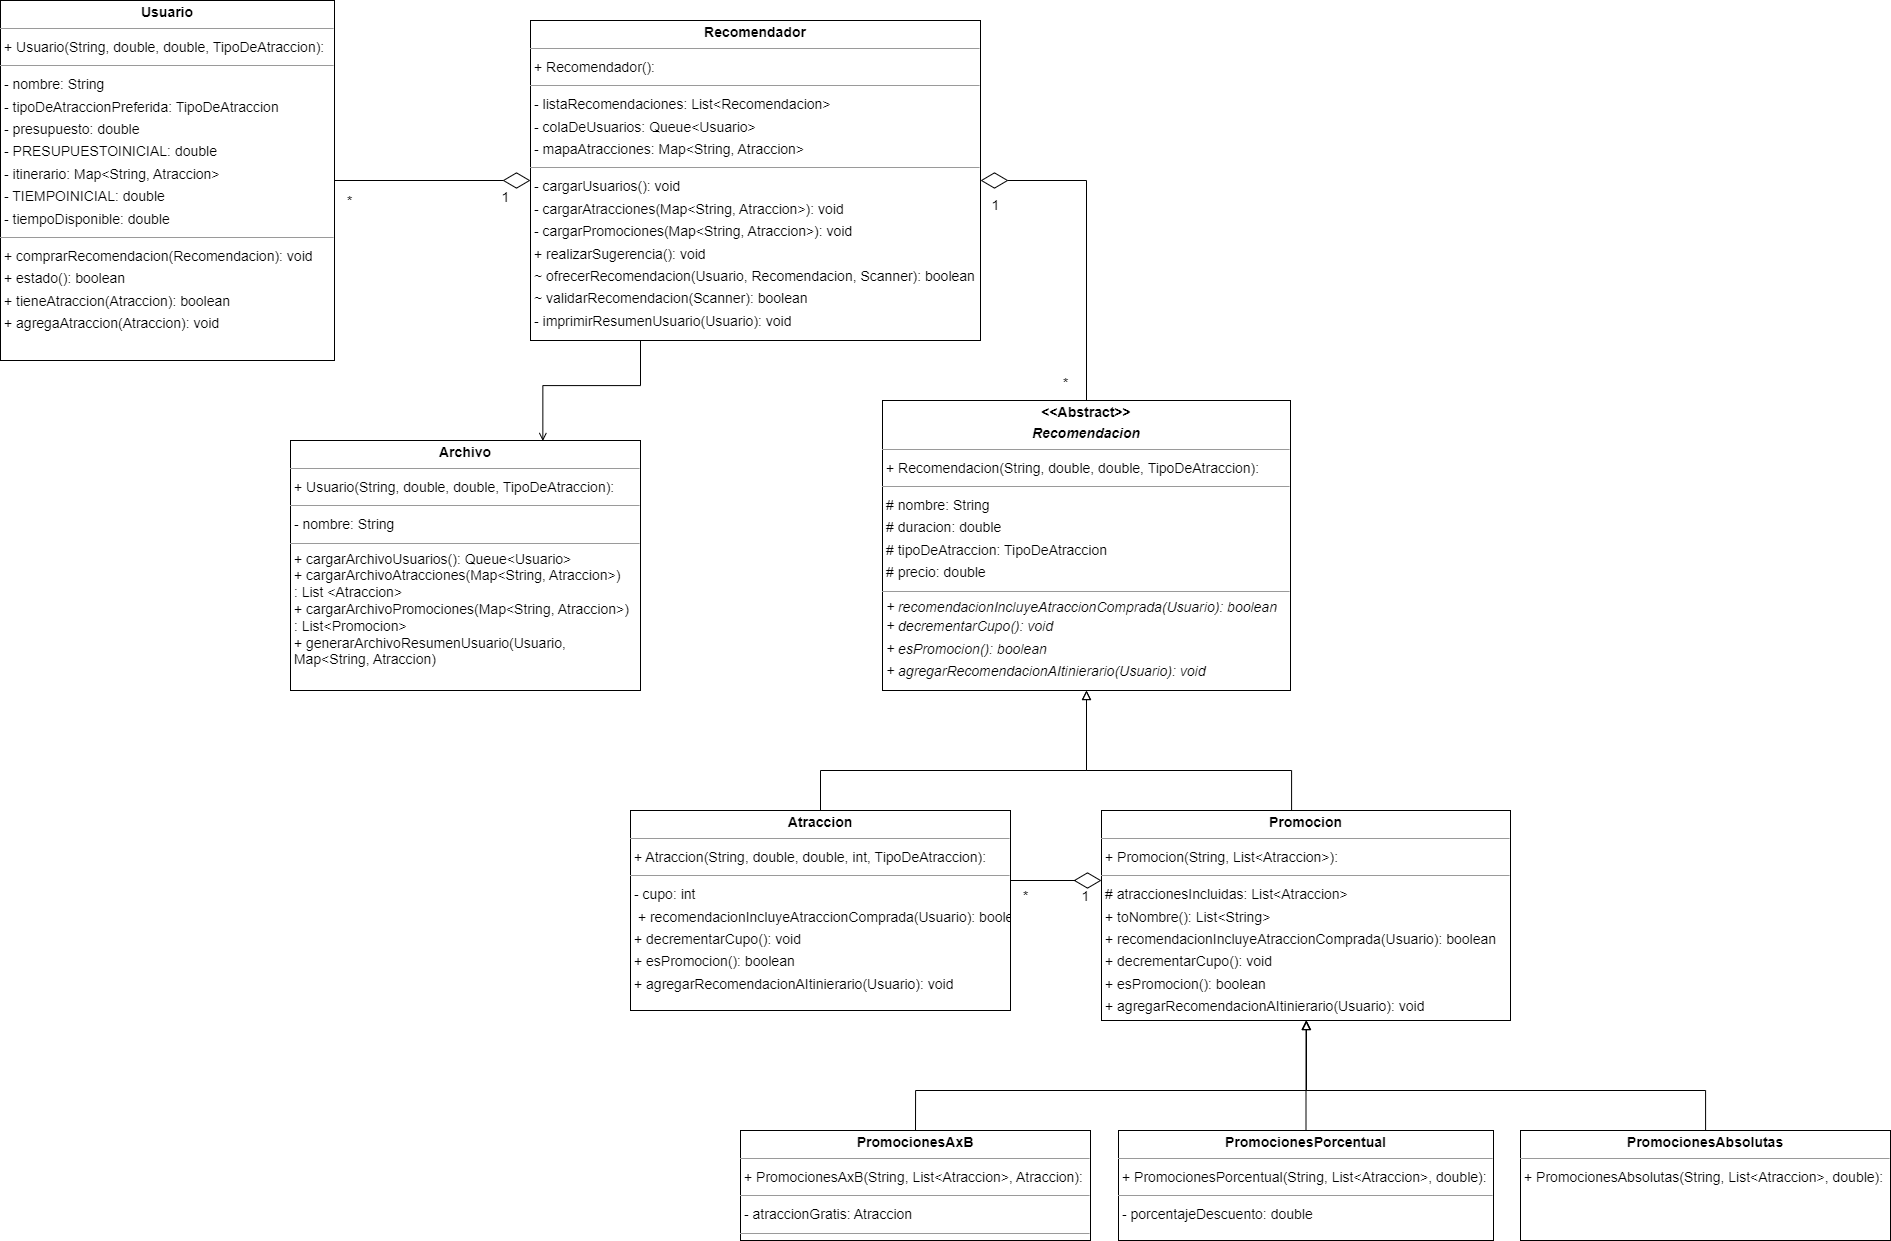

The diagram above was exported from draw.io. Its source (the exported page's mxGraphModel, read from the mxfile embedded in the PNG):
<mxGraphModel dx="2000" dy="2080" grid="1" gridSize="10" guides="1" tooltips="1" connect="1" arrows="1" fold="1" page="0" pageScale="1" pageWidth="827" pageHeight="1169" background="none" math="0" shadow="0">
  <root>
    <mxCell id="0" />
    <mxCell id="1" parent="0" />
    <mxCell id="-eizAURnrcEfRXgATK65-2" style="edgeStyle=orthogonalEdgeStyle;rounded=0;orthogonalLoop=1;jettySize=auto;html=1;entryX=0.5;entryY=1;entryDx=0;entryDy=0;endArrow=block;endFill=0;endSize=7;" parent="1" source="node3" target="node2" edge="1">
      <mxGeometry relative="1" as="geometry">
        <mxPoint x="830" y="-300" as="targetPoint" />
        <Array as="points">
          <mxPoint x="560" y="-280" />
          <mxPoint x="826" y="-280" />
        </Array>
      </mxGeometry>
    </mxCell>
    <mxCell id="node3" value="&lt;p style=&quot;margin:0px;margin-top:4px;text-align:center;&quot;&gt;&lt;b&gt;Atraccion&lt;/b&gt;&lt;/p&gt;&lt;hr size=&quot;1&quot;&gt;&lt;p style=&quot;margin:0 0 0 4px;line-height:1.6;&quot;&gt;+ Atraccion(String, double, double, int, TipoDeAtraccion): &lt;/p&gt;&lt;hr size=&quot;1&quot;&gt;&lt;p style=&quot;margin:0 0 0 4px;line-height:1.6;&quot;&gt;- cupo: int&lt;/p&gt;&lt;p style=&quot;margin:0 0 0 4px;line-height:1.6;&quot;&gt;&lt;i style=&quot;border-color: var(--border-color);&quot;&gt;&amp;nbsp;&lt;/i&gt;&lt;span style=&quot;border-color: var(--border-color);&quot;&gt;+ recomendacionIncluyeAtraccionComprada(Usuario): boolean&lt;/span&gt;&lt;/p&gt;&lt;p style=&quot;border-color: var(--border-color); margin: 0px 0px 0px 4px; line-height: 1.6;&quot;&gt;&lt;span style=&quot;border-color: var(--border-color);&quot;&gt;+ decrementarCupo(): void&lt;br style=&quot;border-color: var(--border-color);&quot;&gt;+ esPromocion(): boolean&lt;br style=&quot;border-color: var(--border-color);&quot;&gt;+ agregarRecomendacionAItinierario(Usuario): void&lt;/span&gt;&lt;/p&gt;" style="verticalAlign=top;align=left;overflow=fill;fontSize=14;fontFamily=Helvetica;html=1;rounded=0;shadow=0;comic=0;labelBackgroundColor=none;strokeWidth=1;" parent="1" vertex="1">
      <mxGeometry x="370" y="-240" width="380" height="200" as="geometry" />
    </mxCell>
    <mxCell id="-eizAURnrcEfRXgATK65-1" style="edgeStyle=orthogonalEdgeStyle;rounded=0;orthogonalLoop=1;jettySize=auto;html=1;entryX=0.5;entryY=1;entryDx=0;entryDy=0;endArrow=block;endFill=0;endSize=7;" parent="1" source="node5" target="node2" edge="1">
      <mxGeometry relative="1" as="geometry">
        <mxPoint x="830" y="-300" as="targetPoint" />
        <Array as="points">
          <mxPoint x="1031" y="-280" />
          <mxPoint x="826" y="-280" />
        </Array>
      </mxGeometry>
    </mxCell>
    <mxCell id="node5" value="&lt;p style=&quot;margin:0px;margin-top:4px;text-align:center;&quot;&gt;&lt;b&gt;Promocion&lt;/b&gt;&lt;/p&gt;&lt;hr size=&quot;1&quot;&gt;&lt;p style=&quot;margin:0 0 0 4px;line-height:1.6;&quot;&gt;+ Promocion(String, List&amp;lt;Atraccion&amp;gt;): &lt;/p&gt;&lt;hr size=&quot;1&quot;&gt;&lt;p style=&quot;margin:0 0 0 4px;line-height:1.6;&quot;&gt;# atraccionesIncluidas: List&amp;lt;Atraccion&amp;gt;&lt;/p&gt;&lt;p style=&quot;margin:0 0 0 4px;line-height:1.6;&quot;&gt;+ toNombre(): List&amp;lt;String&amp;gt;&lt;/p&gt;&lt;p style=&quot;margin:0 0 0 4px;line-height:1.6;&quot;&gt;&lt;span style=&quot;background-color: initial;&quot;&gt;+ recomendacionIncluyeAtraccionComprada(Usuario): boolean&lt;/span&gt;&lt;/p&gt;&lt;p style=&quot;border-color: var(--border-color); margin: 0px 0px 0px 4px; line-height: 1.6;&quot;&gt;&lt;span style=&quot;border-color: var(--border-color);&quot;&gt;+ decrementarCupo(): void&lt;br style=&quot;border-color: var(--border-color);&quot;&gt;+ esPromocion(): boolean&lt;br style=&quot;border-color: var(--border-color);&quot;&gt;+ agregarRecomendacionAItinierario(Usuario): void&lt;/span&gt;&lt;/p&gt;" style="verticalAlign=top;align=left;overflow=fill;fontSize=14;fontFamily=Helvetica;html=1;rounded=0;shadow=0;comic=0;labelBackgroundColor=none;strokeWidth=1;" parent="1" vertex="1">
      <mxGeometry x="841" y="-240" width="409" height="210" as="geometry" />
    </mxCell>
    <mxCell id="-eizAURnrcEfRXgATK65-6" style="edgeStyle=orthogonalEdgeStyle;rounded=0;orthogonalLoop=1;jettySize=auto;html=1;endArrow=block;endFill=0;endSize=7;" parent="1" source="node12" edge="1">
      <mxGeometry relative="1" as="geometry">
        <mxPoint x="1046" y="-30" as="targetPoint" />
        <Array as="points">
          <mxPoint x="1445" y="40" />
          <mxPoint x="1046" y="40" />
        </Array>
      </mxGeometry>
    </mxCell>
    <mxCell id="node12" value="&lt;p style=&quot;margin:0px;margin-top:4px;text-align:center;&quot;&gt;&lt;b&gt;PromocionesAbsolutas&lt;/b&gt;&lt;/p&gt;&lt;hr size=&quot;1&quot;&gt;&lt;p style=&quot;margin:0 0 0 4px;line-height:1.6;&quot;&gt;+ PromocionesAbsolutas(String, List&amp;lt;Atraccion&amp;gt;, double): &lt;/p&gt;" style="verticalAlign=top;align=left;overflow=fill;fontSize=14;fontFamily=Helvetica;html=1;rounded=0;shadow=0;comic=0;labelBackgroundColor=none;strokeWidth=1;" parent="1" vertex="1">
      <mxGeometry x="1260" y="80" width="370" height="110" as="geometry" />
    </mxCell>
    <mxCell id="-eizAURnrcEfRXgATK65-5" style="edgeStyle=orthogonalEdgeStyle;rounded=0;orthogonalLoop=1;jettySize=auto;html=1;exitX=0.5;exitY=0;exitDx=0;exitDy=0;endArrow=block;endFill=0;endSize=7;" parent="1" source="node6" edge="1">
      <mxGeometry relative="1" as="geometry">
        <Array as="points">
          <mxPoint x="655" y="40" />
          <mxPoint x="1046" y="40" />
        </Array>
        <mxPoint x="1046" y="-30" as="targetPoint" />
      </mxGeometry>
    </mxCell>
    <mxCell id="node6" value="&lt;p style=&quot;margin:0px;margin-top:4px;text-align:center;&quot;&gt;&lt;b&gt;PromocionesAxB&lt;/b&gt;&lt;/p&gt;&lt;hr size=&quot;1&quot;&gt;&lt;p style=&quot;margin:0 0 0 4px;line-height:1.6;&quot;&gt;+ PromocionesAxB(String, List&amp;lt;Atraccion&amp;gt;, Atraccion): &lt;/p&gt;&lt;hr size=&quot;1&quot;&gt;&lt;p style=&quot;margin:0 0 0 4px;line-height:1.6;&quot;&gt;- atraccionGratis: Atraccion&lt;/p&gt;&lt;hr size=&quot;1&quot;&gt;" style="verticalAlign=top;align=left;overflow=fill;fontSize=14;fontFamily=Helvetica;html=1;rounded=0;shadow=0;comic=0;labelBackgroundColor=none;strokeWidth=1;" parent="1" vertex="1">
      <mxGeometry x="480" y="80" width="350" height="110" as="geometry" />
    </mxCell>
    <mxCell id="-eizAURnrcEfRXgATK65-3" value="" style="edgeStyle=orthogonalEdgeStyle;rounded=0;orthogonalLoop=1;jettySize=auto;html=1;entryX=0.5;entryY=1;entryDx=0;entryDy=0;endArrow=block;endFill=0;endSize=7;" parent="1" source="node10" target="node5" edge="1">
      <mxGeometry relative="1" as="geometry">
        <mxPoint x="1045.5" y="-170" as="targetPoint" />
      </mxGeometry>
    </mxCell>
    <mxCell id="node10" value="&lt;p style=&quot;margin:0px;margin-top:4px;text-align:center;&quot;&gt;&lt;b&gt;PromocionesPorcentual&lt;/b&gt;&lt;/p&gt;&lt;hr size=&quot;1&quot;&gt;&lt;p style=&quot;margin:0 0 0 4px;line-height:1.6;&quot;&gt;+ PromocionesPorcentual(String, List&amp;lt;Atraccion&amp;gt;, double): &lt;/p&gt;&lt;hr size=&quot;1&quot;&gt;&lt;p style=&quot;margin:0 0 0 4px;line-height:1.6;&quot;&gt;- porcentajeDescuento: double&lt;/p&gt;" style="verticalAlign=top;align=left;overflow=fill;fontSize=14;fontFamily=Helvetica;html=1;rounded=0;shadow=0;comic=0;labelBackgroundColor=none;strokeWidth=1;" parent="1" vertex="1">
      <mxGeometry x="858" y="80" width="375" height="110" as="geometry" />
    </mxCell>
    <mxCell id="node2" value="&lt;p style=&quot;margin:0px;margin-top:4px;text-align:center;&quot;&gt;&lt;b&gt;&amp;lt;&amp;lt;Abstract&amp;gt;&amp;gt;&lt;br&gt;&lt;/b&gt;&lt;/p&gt;&lt;p style=&quot;margin:0px;margin-top:4px;text-align:center;&quot;&gt;&lt;b&gt;&lt;i&gt;Recomendacion&lt;/i&gt;&lt;/b&gt;&lt;/p&gt;&lt;hr size=&quot;1&quot;&gt;&lt;p style=&quot;margin:0 0 0 4px;line-height:1.6;&quot;&gt;+ Recomendacion(String, double, double, TipoDeAtraccion): &lt;/p&gt;&lt;hr size=&quot;1&quot;&gt;&lt;p style=&quot;margin:0 0 0 4px;line-height:1.6;&quot;&gt;# nombre: String&lt;br&gt;# duracion: double&lt;br&gt;# tipoDeAtraccion: TipoDeAtraccion&lt;br&gt;# precio: double&lt;/p&gt;&lt;hr size=&quot;1&quot;&gt;&lt;i&gt;&amp;nbsp;+ recomendacionIncluyeAtraccionComprada(Usuario): boolean&lt;/i&gt;&lt;p style=&quot;margin:0 0 0 4px;line-height:1.6;&quot;&gt;&lt;i&gt;+ decrementarCupo(): void&lt;br&gt;+ esPromocion(): boolean&lt;br&gt;+ agregarRecomendacionAItinierario(Usuario): void&lt;/i&gt;&lt;br&gt;&lt;/p&gt;" style="verticalAlign=top;align=left;overflow=fill;fontSize=14;fontFamily=Helvetica;html=1;rounded=0;shadow=0;comic=0;labelBackgroundColor=none;strokeWidth=1;" parent="1" vertex="1">
      <mxGeometry x="622" y="-650" width="408" height="290" as="geometry" />
    </mxCell>
    <mxCell id="node8" value="&lt;p style=&quot;margin:0px;margin-top:4px;text-align:center;&quot;&gt;&lt;b&gt;Recomendador&lt;/b&gt;&lt;/p&gt;&lt;hr size=&quot;1&quot;&gt;&lt;p style=&quot;margin:0 0 0 4px;line-height:1.6;&quot;&gt;+ Recomendador(): &lt;/p&gt;&lt;hr size=&quot;1&quot;&gt;&lt;p style=&quot;margin:0 0 0 4px;line-height:1.6;&quot;&gt;- listaRecomendaciones: List&amp;lt;Recomendacion&amp;gt;&lt;br&gt;- colaDeUsuarios: Queue&amp;lt;Usuario&amp;gt;&lt;/p&gt;&lt;p style=&quot;margin:0 0 0 4px;line-height:1.6;&quot;&gt;- mapaAtracciones: Map&amp;lt;String, Atraccion&amp;gt;&lt;br&gt;&lt;/p&gt;&lt;hr size=&quot;1&quot;&gt;&lt;p style=&quot;margin:0 0 0 4px;line-height:1.6;&quot;&gt;- cargarUsuarios(): void&lt;/p&gt;&lt;p style=&quot;margin:0 0 0 4px;line-height:1.6;&quot;&gt;- cargarAtracciones(Map&amp;lt;String, Atraccion&amp;gt;): void&lt;/p&gt;&lt;p style=&quot;margin:0 0 0 4px;line-height:1.6;&quot;&gt;- cargarPromociones(Map&amp;lt;String, Atraccion&amp;gt;): void&lt;br&gt;+ realizarSugerencia(): void&lt;br&gt;~ ofrecerRecomendacion(Usuario, Recomendacion, Scanner): boolean&lt;br&gt;~ validarRecomendacion(Scanner): boolean&lt;br&gt;&lt;/p&gt;&lt;p style=&quot;margin:0 0 0 4px;line-height:1.6;&quot;&gt;- imprimirResumenUsuario(Usuario): void&lt;br&gt;&lt;/p&gt;" style="verticalAlign=top;align=left;overflow=fill;fontSize=14;fontFamily=Helvetica;html=1;rounded=0;shadow=0;comic=0;labelBackgroundColor=none;strokeWidth=1;" parent="1" vertex="1">
      <mxGeometry x="270" y="-1030" width="450" height="320" as="geometry" />
    </mxCell>
    <mxCell id="node7" value="&lt;p style=&quot;margin:0px;margin-top:4px;text-align:center;&quot;&gt;&lt;b&gt;Usuario&lt;/b&gt;&lt;/p&gt;&lt;hr size=&quot;1&quot;&gt;&lt;p style=&quot;margin:0 0 0 4px;line-height:1.6;&quot;&gt;+ Usuario(String, double, double, TipoDeAtraccion): &lt;/p&gt;&lt;hr size=&quot;1&quot;&gt;&lt;p style=&quot;margin:0 0 0 4px;line-height:1.6;&quot;&gt;- nombre: String&lt;br&gt;- tipoDeAtraccionPreferida: TipoDeAtraccion&lt;br&gt;- presupuesto: double&lt;br&gt;- PRESUPUESTOINICIAL: double&lt;br&gt;- itinerario: Map&amp;lt;String, Atraccion&amp;gt;&lt;br&gt;- TIEMPOINICIAL: double&lt;br&gt;- tiempoDisponible: double&lt;/p&gt;&lt;hr size=&quot;1&quot;&gt;&lt;p style=&quot;margin:0 0 0 4px;line-height:1.6;&quot;&gt;+ comprarRecomendacion(Recomendacion): void&lt;br&gt;+ estado(): boolean&lt;/p&gt;&lt;p style=&quot;margin:0 0 0 4px;line-height:1.6;&quot;&gt;+ tieneAtraccion(Atraccion): boolean&lt;/p&gt;&lt;p style=&quot;margin:0 0 0 4px;line-height:1.6;&quot;&gt;+ agregaAtraccion(Atraccion): void&lt;br&gt;&lt;/p&gt;" style="verticalAlign=top;align=left;overflow=fill;fontSize=14;fontFamily=Helvetica;html=1;rounded=0;shadow=0;comic=0;labelBackgroundColor=none;strokeWidth=1;" parent="1" vertex="1">
      <mxGeometry x="-260" y="-1050" width="334" height="360" as="geometry" />
    </mxCell>
    <mxCell id="-JzUjSOINS1GA7s7eUDL-4" value="" style="group" parent="1" vertex="1" connectable="0">
      <mxGeometry x="750" y="-170" width="90" height="31" as="geometry" />
    </mxCell>
    <mxCell id="-eizAURnrcEfRXgATK65-7" value="" style="edgeStyle=orthogonalEdgeStyle;rounded=0;orthogonalLoop=1;jettySize=auto;html=1;endArrow=diamondThin;endFill=0;endSize=25;" parent="-JzUjSOINS1GA7s7eUDL-4" source="node3" target="node5" edge="1">
      <mxGeometry relative="1" as="geometry">
        <Array as="points">
          <mxPoint x="65" />
          <mxPoint x="65" />
        </Array>
      </mxGeometry>
    </mxCell>
    <mxCell id="-JzUjSOINS1GA7s7eUDL-3" value="" style="group" parent="-JzUjSOINS1GA7s7eUDL-4" vertex="1" connectable="0">
      <mxGeometry y="1" width="90" height="30" as="geometry" />
    </mxCell>
    <mxCell id="-JzUjSOINS1GA7s7eUDL-1" value="&lt;font style=&quot;font-size: 14px;&quot;&gt;1&lt;/font&gt;" style="text;html=1;align=center;verticalAlign=middle;resizable=0;points=[];autosize=1;strokeColor=none;fillColor=none;" parent="-JzUjSOINS1GA7s7eUDL-3" vertex="1">
      <mxGeometry x="60" width="30" height="30" as="geometry" />
    </mxCell>
    <mxCell id="-JzUjSOINS1GA7s7eUDL-2" value="&lt;font style=&quot;font-size: 14px;&quot;&gt;*&lt;/font&gt;" style="text;html=1;align=center;verticalAlign=middle;resizable=0;points=[];autosize=1;strokeColor=none;fillColor=none;container=1;" parent="-JzUjSOINS1GA7s7eUDL-3" vertex="1">
      <mxGeometry width="30" height="30" as="geometry" />
    </mxCell>
    <mxCell id="-JzUjSOINS1GA7s7eUDL-16" value="" style="group" parent="1" vertex="1" connectable="0">
      <mxGeometry x="74" y="-890" width="210" height="30" as="geometry" />
    </mxCell>
    <mxCell id="-JzUjSOINS1GA7s7eUDL-9" style="edgeStyle=orthogonalEdgeStyle;rounded=0;orthogonalLoop=1;jettySize=auto;html=1;entryX=0;entryY=0.5;entryDx=0;entryDy=0;endArrow=diamondThin;endFill=0;endSize=25;" parent="-JzUjSOINS1GA7s7eUDL-16" source="node7" target="node8" edge="1">
      <mxGeometry relative="1" as="geometry" />
    </mxCell>
    <mxCell id="-JzUjSOINS1GA7s7eUDL-17" value="" style="group" parent="1" vertex="1" connectable="0">
      <mxGeometry x="720" y="-872.5" width="100" height="220" as="geometry" />
    </mxCell>
    <mxCell id="-JzUjSOINS1GA7s7eUDL-8" style="edgeStyle=orthogonalEdgeStyle;rounded=0;orthogonalLoop=1;jettySize=auto;html=1;entryX=1;entryY=0.5;entryDx=0;entryDy=0;endArrow=diamondThin;endFill=0;endSize=25;" parent="-JzUjSOINS1GA7s7eUDL-17" source="node2" target="node8" edge="1">
      <mxGeometry relative="1" as="geometry" />
    </mxCell>
    <mxCell id="-JzUjSOINS1GA7s7eUDL-12" value="&lt;div&gt;&lt;br&gt;&lt;/div&gt;&lt;div&gt;&lt;font style=&quot;font-size: 14px;&quot;&gt;1&lt;/font&gt;&lt;br&gt;&lt;/div&gt;" style="text;html=1;align=center;verticalAlign=middle;resizable=0;points=[];autosize=1;strokeColor=none;fillColor=none;" parent="-JzUjSOINS1GA7s7eUDL-17" vertex="1">
      <mxGeometry width="30" height="40" as="geometry" />
    </mxCell>
    <mxCell id="-JzUjSOINS1GA7s7eUDL-13" value="&lt;font style=&quot;font-size: 14px;&quot;&gt;*&lt;/font&gt;" style="text;html=1;align=center;verticalAlign=middle;resizable=0;points=[];autosize=1;strokeColor=none;fillColor=none;" parent="-JzUjSOINS1GA7s7eUDL-17" vertex="1">
      <mxGeometry x="70" y="190" width="30" height="30" as="geometry" />
    </mxCell>
    <mxCell id="ex90sDaNV0NfIboibU7z-7" style="edgeStyle=orthogonalEdgeStyle;rounded=0;orthogonalLoop=1;jettySize=auto;html=1;endArrow=open;endFill=0;entryX=0.721;entryY=0.002;entryDx=0;entryDy=0;entryPerimeter=0;" parent="1" target="ex90sDaNV0NfIboibU7z-6" edge="1">
      <mxGeometry relative="1" as="geometry">
        <mxPoint x="380" y="-710" as="sourcePoint" />
        <Array as="points">
          <mxPoint x="380" y="-665" />
          <mxPoint x="282" y="-665" />
        </Array>
        <mxPoint x="211.4000000000001" y="-664.25" as="targetPoint" />
      </mxGeometry>
    </mxCell>
    <mxCell id="ex90sDaNV0NfIboibU7z-6" value="&lt;p style=&quot;margin:0px;margin-top:4px;text-align:center;&quot;&gt;&lt;b&gt;Archivo&lt;/b&gt;&lt;br&gt;&lt;/p&gt;&lt;hr size=&quot;1&quot;&gt;&lt;p style=&quot;margin:0 0 0 4px;line-height:1.6;&quot;&gt;+ Usuario(String, double, double, TipoDeAtraccion): &lt;/p&gt;&lt;hr size=&quot;1&quot;&gt;&lt;p style=&quot;margin:0 0 0 4px;line-height:1.6;&quot;&gt;- nombre: String&lt;/p&gt;&lt;hr size=&quot;1&quot;&gt;&lt;div&gt;&amp;nbsp;+ cargarArchivoUsuarios(): Queue&amp;lt;Usuario&amp;gt;&lt;/div&gt;&lt;div&gt;&amp;nbsp;+ cargarArchivoAtracciones(Map&amp;lt;String, Atraccion&amp;gt;&lt;span style=&quot;background-color: initial;&quot;&gt;)&lt;/span&gt;&lt;/div&gt;&lt;div&gt;&lt;span style=&quot;background-color: initial;&quot;&gt;&amp;nbsp;: List &amp;lt;Atraccion&amp;gt;&amp;nbsp;&lt;/span&gt;&lt;/div&gt;&lt;div&gt;&lt;span style=&quot;background-color: initial;&quot;&gt;&amp;nbsp;+ cargarArchivoPromociones(Map&amp;lt;String, Atraccion&amp;gt;)&lt;/span&gt;&lt;/div&gt;&lt;div&gt;&amp;nbsp;: List&amp;lt;Promocion&amp;gt;&lt;/div&gt;&lt;div&gt;&amp;nbsp;+ generarArchivoResumenUsuario(Usuario,&lt;/div&gt;&lt;div&gt;&amp;nbsp;Map&amp;lt;String, Atraccion)&lt;/div&gt;" style="verticalAlign=top;align=left;overflow=fill;fontSize=14;fontFamily=Helvetica;html=1;rounded=0;shadow=0;comic=0;labelBackgroundColor=none;strokeWidth=1;" parent="1" vertex="1">
      <mxGeometry x="30" y="-610" width="350" height="250" as="geometry" />
    </mxCell>
    <mxCell id="-JzUjSOINS1GA7s7eUDL-15" value="&lt;font style=&quot;font-size: 14px;&quot;&gt;*&lt;/font&gt;" style="text;html=1;align=center;verticalAlign=middle;resizable=0;points=[];autosize=1;strokeColor=none;fillColor=none;" parent="1" vertex="1">
      <mxGeometry x="74" y="-864.1860465116279" width="30" height="30" as="geometry" />
    </mxCell>
    <mxCell id="-JzUjSOINS1GA7s7eUDL-14" value="&lt;div&gt;&lt;br&gt;&lt;/div&gt;&lt;div&gt;&lt;font style=&quot;font-size: 14px;&quot;&gt;1&lt;/font&gt;&lt;br&gt;&lt;/div&gt;" style="text;html=1;align=center;verticalAlign=middle;resizable=0;points=[];autosize=1;strokeColor=none;fillColor=none;" parent="1" vertex="1">
      <mxGeometry x="229.99727272727276" y="-880" width="30" height="40" as="geometry" />
    </mxCell>
  </root>
</mxGraphModel>